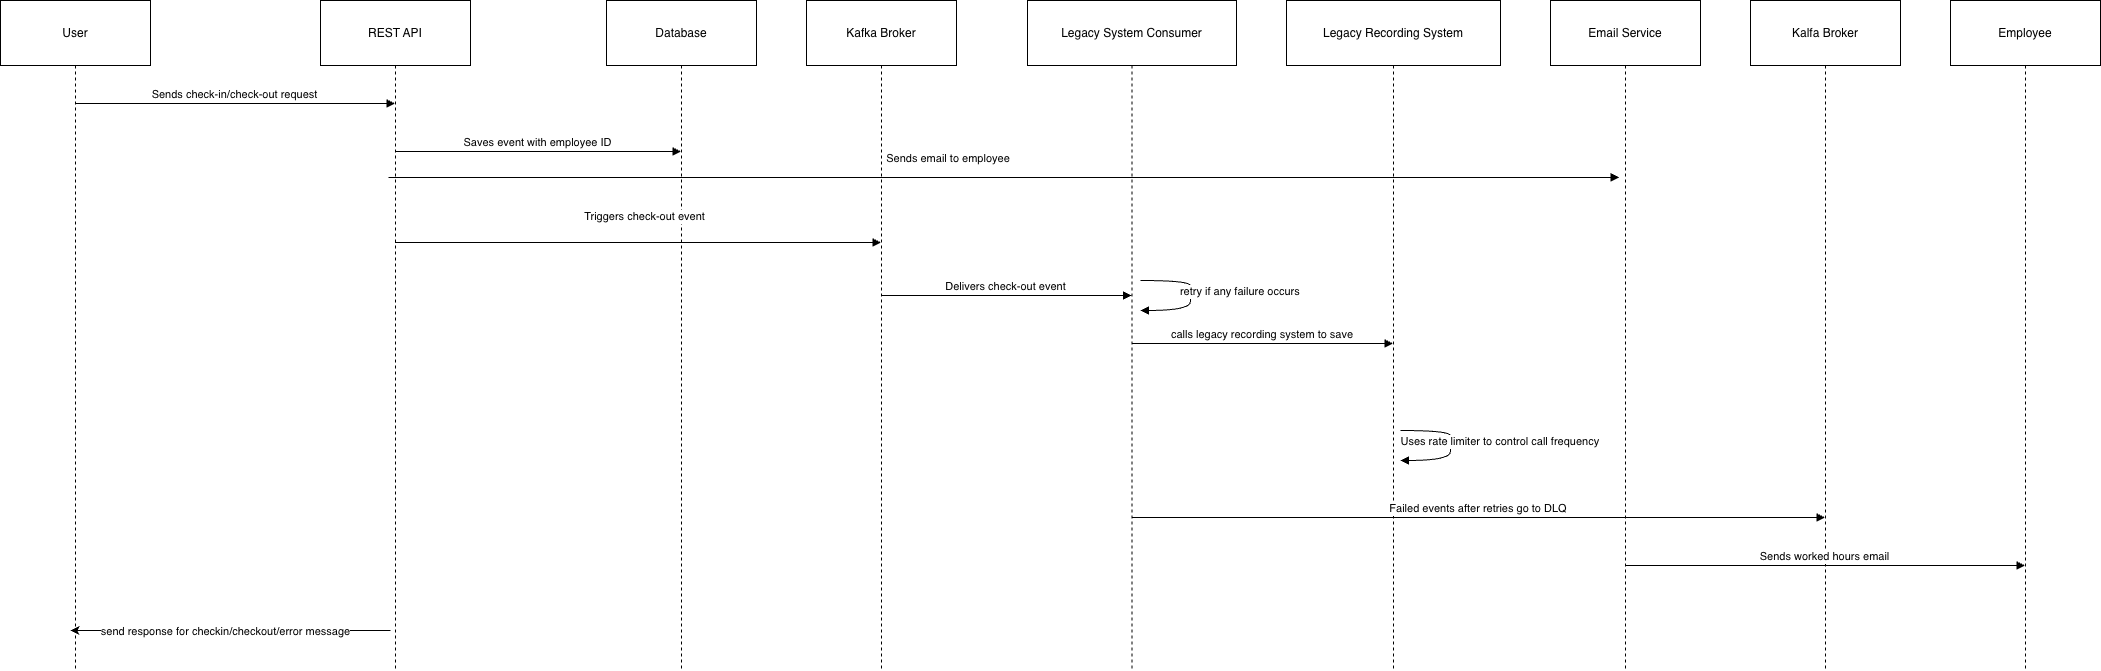

The diagram above was exported from draw.io. Its source (the exported page's mxGraphModel, read from the mxfile embedded in the PNG):
<mxGraphModel dx="2169" dy="1482" grid="0" gridSize="10" guides="1" tooltips="1" connect="1" arrows="1" fold="1" page="1" pageScale="1" pageWidth="827" pageHeight="1169" background="none" math="0" shadow="0">
  <root>
    <mxCell id="0" />
    <mxCell id="1" parent="0" />
    <mxCell id="ya2FKRHGgpQCpBKzj9ld-9" parent="1" style="shape=umlLifeline;perimeter=lifelinePerimeter;whiteSpace=wrap;container=1;dropTarget=0;collapsible=0;recursiveResize=0;outlineConnect=0;portConstraint=eastwest;newEdgeStyle={&quot;edgeStyle&quot;:&quot;elbowEdgeStyle&quot;,&quot;elbow&quot;:&quot;vertical&quot;,&quot;curved&quot;:0,&quot;rounded&quot;:0};size=65;" value="User" vertex="1">
      <mxGeometry height="670" width="150" x="140" y="670" as="geometry" />
    </mxCell>
    <mxCell id="ya2FKRHGgpQCpBKzj9ld-10" parent="1" style="shape=umlLifeline;perimeter=lifelinePerimeter;whiteSpace=wrap;container=1;dropTarget=0;collapsible=0;recursiveResize=0;outlineConnect=0;portConstraint=eastwest;newEdgeStyle={&quot;edgeStyle&quot;:&quot;elbowEdgeStyle&quot;,&quot;elbow&quot;:&quot;vertical&quot;,&quot;curved&quot;:0,&quot;rounded&quot;:0};size=65;" value="REST API" vertex="1">
      <mxGeometry height="670" width="150" x="460" y="670" as="geometry" />
    </mxCell>
    <mxCell id="ya2FKRHGgpQCpBKzj9ld-11" parent="1" style="shape=umlLifeline;perimeter=lifelinePerimeter;whiteSpace=wrap;container=1;dropTarget=0;collapsible=0;recursiveResize=0;outlineConnect=0;portConstraint=eastwest;newEdgeStyle={&quot;edgeStyle&quot;:&quot;elbowEdgeStyle&quot;,&quot;elbow&quot;:&quot;vertical&quot;,&quot;curved&quot;:0,&quot;rounded&quot;:0};size=65;" value="Database" vertex="1">
      <mxGeometry height="670" width="150" x="746" y="670" as="geometry" />
    </mxCell>
    <mxCell id="ya2FKRHGgpQCpBKzj9ld-12" parent="1" style="shape=umlLifeline;perimeter=lifelinePerimeter;whiteSpace=wrap;container=1;dropTarget=0;collapsible=0;recursiveResize=0;outlineConnect=0;portConstraint=eastwest;newEdgeStyle={&quot;edgeStyle&quot;:&quot;elbowEdgeStyle&quot;,&quot;elbow&quot;:&quot;vertical&quot;,&quot;curved&quot;:0,&quot;rounded&quot;:0};size=65;" value="Kafka Broker" vertex="1">
      <mxGeometry height="670" width="150" x="946" y="670" as="geometry" />
    </mxCell>
    <mxCell id="ya2FKRHGgpQCpBKzj9ld-13" parent="1" style="shape=umlLifeline;perimeter=lifelinePerimeter;whiteSpace=wrap;container=1;dropTarget=0;collapsible=0;recursiveResize=0;outlineConnect=0;portConstraint=eastwest;newEdgeStyle={&quot;edgeStyle&quot;:&quot;elbowEdgeStyle&quot;,&quot;elbow&quot;:&quot;vertical&quot;,&quot;curved&quot;:0,&quot;rounded&quot;:0};size=65;" value="Legacy System Consumer" vertex="1">
      <mxGeometry height="670" width="209" x="1167" y="670" as="geometry" />
    </mxCell>
    <mxCell id="ya2FKRHGgpQCpBKzj9ld-14" parent="1" style="shape=umlLifeline;perimeter=lifelinePerimeter;whiteSpace=wrap;container=1;dropTarget=0;collapsible=0;recursiveResize=0;outlineConnect=0;portConstraint=eastwest;newEdgeStyle={&quot;edgeStyle&quot;:&quot;elbowEdgeStyle&quot;,&quot;elbow&quot;:&quot;vertical&quot;,&quot;curved&quot;:0,&quot;rounded&quot;:0};size=65;" value="Legacy Recording System" vertex="1">
      <mxGeometry height="670" width="214" x="1426" y="670" as="geometry" />
    </mxCell>
    <mxCell id="ya2FKRHGgpQCpBKzj9ld-15" parent="1" style="shape=umlLifeline;perimeter=lifelinePerimeter;whiteSpace=wrap;container=1;dropTarget=0;collapsible=0;recursiveResize=0;outlineConnect=0;portConstraint=eastwest;newEdgeStyle={&quot;edgeStyle&quot;:&quot;elbowEdgeStyle&quot;,&quot;elbow&quot;:&quot;vertical&quot;,&quot;curved&quot;:0,&quot;rounded&quot;:0};size=65;" value="Email Service" vertex="1">
      <mxGeometry height="670" width="150" x="1690" y="670" as="geometry" />
    </mxCell>
    <mxCell id="ya2FKRHGgpQCpBKzj9ld-16" parent="1" style="shape=umlLifeline;perimeter=lifelinePerimeter;whiteSpace=wrap;container=1;dropTarget=0;collapsible=0;recursiveResize=0;outlineConnect=0;portConstraint=eastwest;newEdgeStyle={&quot;edgeStyle&quot;:&quot;elbowEdgeStyle&quot;,&quot;elbow&quot;:&quot;vertical&quot;,&quot;curved&quot;:0,&quot;rounded&quot;:0};size=65;" value="Kalfa Broker" vertex="1">
      <mxGeometry height="670" width="150" x="1890" y="670" as="geometry" />
    </mxCell>
    <mxCell id="ya2FKRHGgpQCpBKzj9ld-17" parent="1" style="shape=umlLifeline;perimeter=lifelinePerimeter;whiteSpace=wrap;container=1;dropTarget=0;collapsible=0;recursiveResize=0;outlineConnect=0;portConstraint=eastwest;newEdgeStyle={&quot;edgeStyle&quot;:&quot;elbowEdgeStyle&quot;,&quot;elbow&quot;:&quot;vertical&quot;,&quot;curved&quot;:0,&quot;rounded&quot;:0};size=65;" value="Employee" vertex="1">
      <mxGeometry height="670" width="150" x="2090" y="670" as="geometry" />
    </mxCell>
    <mxCell id="ya2FKRHGgpQCpBKzj9ld-18" edge="1" parent="1" source="ya2FKRHGgpQCpBKzj9ld-9" style="verticalAlign=bottom;edgeStyle=elbowEdgeStyle;elbow=vertical;curved=0;rounded=0;endArrow=block;" target="ya2FKRHGgpQCpBKzj9ld-10" value="Sends check-in/check-out request">
      <mxGeometry relative="1" as="geometry">
        <Array as="points">
          <mxPoint x="384" y="773" />
        </Array>
      </mxGeometry>
    </mxCell>
    <mxCell id="ya2FKRHGgpQCpBKzj9ld-19" edge="1" parent="1" source="ya2FKRHGgpQCpBKzj9ld-10" style="verticalAlign=bottom;edgeStyle=elbowEdgeStyle;elbow=vertical;curved=0;rounded=0;endArrow=block;" target="ya2FKRHGgpQCpBKzj9ld-11" value="Saves event with employee ID">
      <mxGeometry relative="1" as="geometry">
        <Array as="points">
          <mxPoint x="687" y="821" />
        </Array>
      </mxGeometry>
    </mxCell>
    <mxCell id="ya2FKRHGgpQCpBKzj9ld-20" edge="1" parent="1" source="ya2FKRHGgpQCpBKzj9ld-10" style="verticalAlign=bottom;edgeStyle=elbowEdgeStyle;elbow=vertical;curved=0;rounded=0;endArrow=block;" target="ya2FKRHGgpQCpBKzj9ld-12" value="Triggers check-out event">
      <mxGeometry relative="1" x="0.0292" y="17" as="geometry">
        <mxPoint as="offset" />
        <Array as="points">
          <mxPoint x="827" y="912" />
          <mxPoint x="787" y="869" />
        </Array>
      </mxGeometry>
    </mxCell>
    <mxCell id="ya2FKRHGgpQCpBKzj9ld-22" edge="1" parent="1" source="ya2FKRHGgpQCpBKzj9ld-12" style="verticalAlign=bottom;edgeStyle=elbowEdgeStyle;elbow=vertical;curved=0;rounded=0;endArrow=block;" target="ya2FKRHGgpQCpBKzj9ld-13" value="Delivers check-out event">
      <mxGeometry relative="1" as="geometry">
        <Array as="points">
          <mxPoint x="1155" y="965" />
        </Array>
      </mxGeometry>
    </mxCell>
    <mxCell id="ya2FKRHGgpQCpBKzj9ld-23" edge="1" parent="1" source="ya2FKRHGgpQCpBKzj9ld-13" style="verticalAlign=bottom;edgeStyle=elbowEdgeStyle;elbow=vertical;curved=0;rounded=0;endArrow=block;" target="ya2FKRHGgpQCpBKzj9ld-14" value="calls legacy recording system to save">
      <mxGeometry relative="1" as="geometry">
        <Array as="points">
          <mxPoint x="1410" y="1013" />
        </Array>
      </mxGeometry>
    </mxCell>
    <mxCell id="ya2FKRHGgpQCpBKzj9ld-24" edge="1" parent="1" style="verticalAlign=bottom;edgeStyle=elbowEdgeStyle;elbow=vertical;curved=0;rounded=0;endArrow=block;" value="Sends email to employee">
      <mxGeometry relative="1" x="-0.0899" y="10" as="geometry">
        <mxPoint as="offset" />
        <Array as="points">
          <mxPoint x="1520.17" y="847" />
        </Array>
        <mxPoint x="528.0033333333334" y="847" as="sourcePoint" />
        <mxPoint x="1758.67" y="847" as="targetPoint" />
      </mxGeometry>
    </mxCell>
    <mxCell id="ya2FKRHGgpQCpBKzj9ld-26" edge="1" parent="1" source="ya2FKRHGgpQCpBKzj9ld-13" style="verticalAlign=bottom;edgeStyle=elbowEdgeStyle;elbow=vertical;curved=0;rounded=0;endArrow=block;" target="ya2FKRHGgpQCpBKzj9ld-16" value="Failed events after retries go to DLQ">
      <mxGeometry relative="1" as="geometry">
        <Array as="points">
          <mxPoint x="1626" y="1187" />
        </Array>
      </mxGeometry>
    </mxCell>
    <mxCell id="ya2FKRHGgpQCpBKzj9ld-27" edge="1" parent="1" source="ya2FKRHGgpQCpBKzj9ld-15" style="verticalAlign=bottom;edgeStyle=elbowEdgeStyle;elbow=vertical;curved=0;rounded=0;endArrow=block;" target="ya2FKRHGgpQCpBKzj9ld-17" value="Sends worked hours email">
      <mxGeometry relative="1" as="geometry">
        <Array as="points">
          <mxPoint x="1973" y="1235" />
        </Array>
      </mxGeometry>
    </mxCell>
    <mxCell id="ya2FKRHGgpQCpBKzj9ld-29" edge="1" parent="1" style="endArrow=classic;html=1;rounded=0;" value="">
      <mxGeometry relative="1" as="geometry">
        <Array as="points">
          <mxPoint x="530" y="1300" />
        </Array>
        <mxPoint x="309.83" y="1300" as="sourcePoint" />
        <mxPoint x="209.99666666666675" y="1300" as="targetPoint" />
      </mxGeometry>
    </mxCell>
    <mxCell id="ya2FKRHGgpQCpBKzj9ld-30" connectable="0" parent="ya2FKRHGgpQCpBKzj9ld-29" style="edgeLabel;resizable=0;html=1;;align=center;verticalAlign=middle;" value="send response for checkin/checkout/error message" vertex="1">
      <mxGeometry relative="1" as="geometry">
        <mxPoint x="-116" as="offset" />
      </mxGeometry>
    </mxCell>
    <mxCell id="ya2FKRHGgpQCpBKzj9ld-33" edge="1" parent="1" style="curved=1;endArrow=block;rounded=0;" value="Uses rate limiter to control call frequency">
      <mxGeometry relative="1" x="-0.1978" y="50" as="geometry">
        <mxPoint as="offset" />
        <Array as="points">
          <mxPoint x="1591" y="1100" />
          <mxPoint x="1589" y="1111" />
          <mxPoint x="1591" y="1130" />
        </Array>
        <mxPoint x="1540" y="1100" as="sourcePoint" />
        <mxPoint x="1540" y="1130" as="targetPoint" />
      </mxGeometry>
    </mxCell>
    <mxCell id="ya2FKRHGgpQCpBKzj9ld-34" edge="1" parent="1" style="curved=1;endArrow=block;rounded=0;" value="retry if any failure occurs">
      <mxGeometry relative="1" x="-0.1978" y="50" as="geometry">
        <mxPoint as="offset" />
        <Array as="points">
          <mxPoint x="1331" y="950" />
          <mxPoint x="1329" y="961" />
          <mxPoint x="1331" y="980" />
        </Array>
        <mxPoint x="1280" y="950" as="sourcePoint" />
        <mxPoint x="1280" y="980" as="targetPoint" />
      </mxGeometry>
    </mxCell>
  </root>
</mxGraphModel>